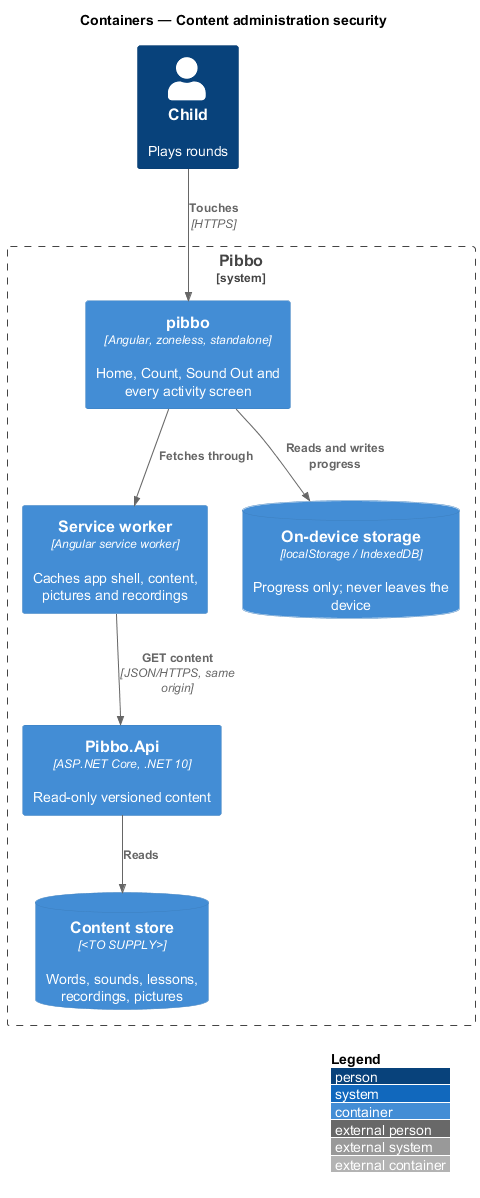

The diagram above was rendered by PlantUML. Its source (embedded in the PNG):
@startuml
!include <C4/C4_Container>
LAYOUT_WITH_LEGEND()
title Containers — Content administration security
Person(child, "Child", "Plays rounds")
System_Boundary(pibbo, "Pibbo") {
  Container(spa, "pibbo", "Angular, zoneless, standalone", "Home, Count, Sound Out and every activity screen")
  Container(sw, "Service worker", "Angular service worker", "Caches app shell, content, pictures and recordings")
  ContainerDb(store, "On-device storage", "localStorage / IndexedDB", "Progress only; never leaves the device")
  Container(api, "Pibbo.Api", "ASP.NET Core, .NET 10", "Read-only versioned content")
  ContainerDb(content, "Content store", "<TO SUPPLY>", "Words, sounds, lessons, recordings, pictures")
}
Rel(child, spa, "Touches", "HTTPS")
Rel(spa, sw, "Fetches through")
Rel(sw, api, "GET content", "JSON/HTTPS, same origin")
Rel(spa, store, "Reads and writes progress")
Rel(api, content, "Reads")
@enduml